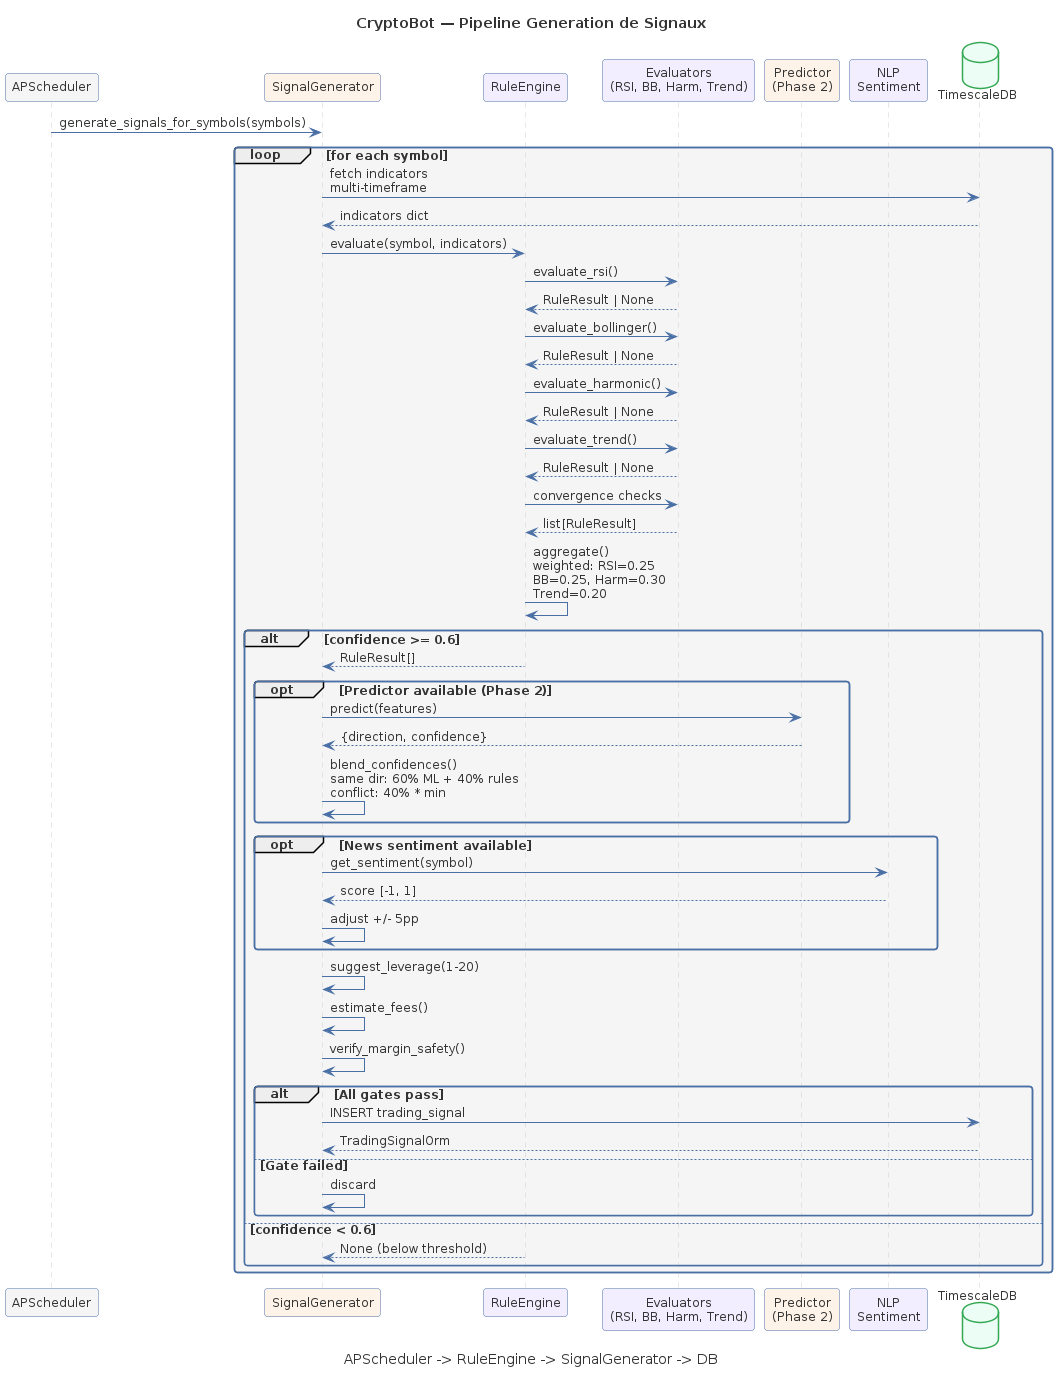

The diagram above was rendered by PlantUML. Its source (embedded in the PNG):
@startuml SQ03-signal-generation
!include _common.puml

title CryptoBot — Pipeline Generation de Signaux
caption APScheduler -> RuleEngine -> SignalGenerator -> DB

participant "APScheduler" as sched #F5F5F5
participant "SignalGenerator" as gen #FEF3E8
participant "RuleEngine" as engine #F3EEFF
participant "Evaluators\n(RSI, BB, Harm, Trend)" as eval #F3EEFF
participant "Predictor\n(Phase 2)" as ml #FEF3E8
participant "NLP\nSentiment" as nlp #F3EEFF
database "TimescaleDB" as db #ECFDF5

sched -> gen : generate_signals_for_symbols(symbols)

loop for each symbol
  gen -> db : fetch indicators\nmulti-timeframe
  db --> gen : indicators dict

  gen -> engine : evaluate(symbol, indicators)
  engine -> eval : evaluate_rsi()
  eval --> engine : RuleResult | None
  engine -> eval : evaluate_bollinger()
  eval --> engine : RuleResult | None
  engine -> eval : evaluate_harmonic()
  eval --> engine : RuleResult | None
  engine -> eval : evaluate_trend()
  eval --> engine : RuleResult | None
  engine -> eval : convergence checks
  eval --> engine : list[RuleResult]

  engine -> engine : aggregate()\nweighted: RSI=0.25\nBB=0.25, Harm=0.30\nTrend=0.20

  alt confidence >= 0.6
    engine --> gen : RuleResult[]

    opt Predictor available (Phase 2)
      gen -> ml : predict(features)
      ml --> gen : {direction, confidence}
      gen -> gen : blend_confidences()\nsame dir: 60% ML + 40% rules\nconflict: 40% * min
    end

    opt News sentiment available
      gen -> nlp : get_sentiment(symbol)
      nlp --> gen : score [-1, 1]
      gen -> gen : adjust +/- 5pp
    end

    gen -> gen : suggest_leverage(1-20)
    gen -> gen : estimate_fees()
    gen -> gen : verify_margin_safety()

    alt All gates pass
      gen -> db : INSERT trading_signal
      db --> gen : TradingSignalOrm
    else Gate failed
      gen -> gen : discard
    end

  else confidence < 0.6
    engine --> gen : None (below threshold)
  end
end

@enduml